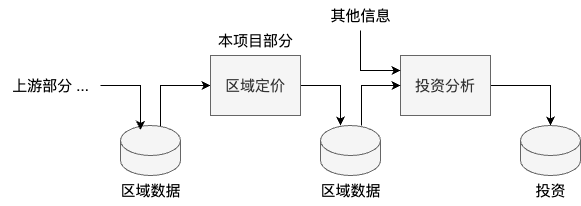

The diagram above was exported from draw.io. Its source (the exported page's mxGraphModel, read from the mxfile embedded in the PNG):
<mxGraphModel dx="974" dy="743" grid="1" gridSize="10" guides="1" tooltips="1" connect="1" arrows="1" fold="1" page="1" pageScale="1" pageWidth="850" pageHeight="1100" math="0" shadow="0">
  <root>
    <mxCell id="0" />
    <mxCell id="1" parent="0" />
    <mxCell id="GBwsI09UsS6iGvHzFuS4-12" style="edgeStyle=orthogonalEdgeStyle;rounded=0;orthogonalLoop=1;jettySize=auto;html=1;entryX=0;entryY=0.5;entryDx=0;entryDy=0;fontSize=15;exitX=0.683;exitY=0.02;exitDx=0;exitDy=0;exitPerimeter=0;" edge="1" parent="1" source="GBwsI09UsS6iGvHzFuS4-1" target="GBwsI09UsS6iGvHzFuS4-2">
      <mxGeometry relative="1" as="geometry">
        <Array as="points">
          <mxPoint x="221" y="274" />
          <mxPoint x="220" y="274" />
          <mxPoint x="220" y="230" />
        </Array>
      </mxGeometry>
    </mxCell>
    <mxCell id="GBwsI09UsS6iGvHzFuS4-1" value="" style="shape=cylinder3;whiteSpace=wrap;html=1;boundedLbl=1;backgroundOutline=1;size=15;fillColor=#f5f5f5;fontColor=#333333;strokeColor=#666666;" vertex="1" parent="1">
      <mxGeometry x="180" y="270" width="60" height="50" as="geometry" />
    </mxCell>
    <mxCell id="GBwsI09UsS6iGvHzFuS4-13" style="edgeStyle=orthogonalEdgeStyle;rounded=0;orthogonalLoop=1;jettySize=auto;html=1;entryX=0.333;entryY=0;entryDx=0;entryDy=0;entryPerimeter=0;fontSize=15;" edge="1" parent="1" source="GBwsI09UsS6iGvHzFuS4-2" target="GBwsI09UsS6iGvHzFuS4-4">
      <mxGeometry relative="1" as="geometry" />
    </mxCell>
    <mxCell id="GBwsI09UsS6iGvHzFuS4-2" value="区域定价" style="rounded=0;whiteSpace=wrap;html=1;fontSize=15;fillColor=#f5f5f5;fontColor=#333333;strokeColor=#666666;" vertex="1" parent="1">
      <mxGeometry x="270" y="200" width="90" height="60" as="geometry" />
    </mxCell>
    <mxCell id="GBwsI09UsS6iGvHzFuS4-15" style="edgeStyle=orthogonalEdgeStyle;rounded=0;orthogonalLoop=1;jettySize=auto;html=1;entryX=0.5;entryY=0;entryDx=0;entryDy=0;entryPerimeter=0;fontSize=15;" edge="1" parent="1" source="GBwsI09UsS6iGvHzFuS4-3" target="GBwsI09UsS6iGvHzFuS4-5">
      <mxGeometry relative="1" as="geometry" />
    </mxCell>
    <mxCell id="GBwsI09UsS6iGvHzFuS4-3" value="投资分析" style="rounded=0;whiteSpace=wrap;html=1;fontSize=15;fillColor=#f5f5f5;fontColor=#333333;strokeColor=#666666;" vertex="1" parent="1">
      <mxGeometry x="460" y="200" width="90" height="60" as="geometry" />
    </mxCell>
    <mxCell id="GBwsI09UsS6iGvHzFuS4-14" style="edgeStyle=orthogonalEdgeStyle;rounded=0;orthogonalLoop=1;jettySize=auto;html=1;entryX=0;entryY=0.5;entryDx=0;entryDy=0;fontSize=15;exitX=0.683;exitY=0;exitDx=0;exitDy=0;exitPerimeter=0;" edge="1" parent="1" source="GBwsI09UsS6iGvHzFuS4-4" target="GBwsI09UsS6iGvHzFuS4-3">
      <mxGeometry relative="1" as="geometry" />
    </mxCell>
    <mxCell id="GBwsI09UsS6iGvHzFuS4-4" value="" style="shape=cylinder3;whiteSpace=wrap;html=1;boundedLbl=1;backgroundOutline=1;size=15;fillColor=#f5f5f5;fontColor=#333333;strokeColor=#666666;" vertex="1" parent="1">
      <mxGeometry x="380" y="270" width="60" height="50" as="geometry" />
    </mxCell>
    <mxCell id="GBwsI09UsS6iGvHzFuS4-5" value="" style="shape=cylinder3;whiteSpace=wrap;html=1;boundedLbl=1;backgroundOutline=1;size=15;fillColor=#f5f5f5;fontColor=#333333;strokeColor=#666666;" vertex="1" parent="1">
      <mxGeometry x="580" y="270" width="60" height="50" as="geometry" />
    </mxCell>
    <mxCell id="GBwsI09UsS6iGvHzFuS4-6" value="区域数据" style="text;html=1;align=center;verticalAlign=middle;resizable=0;points=[];autosize=1;strokeColor=none;fillColor=none;fontSize=15;" vertex="1" parent="1">
      <mxGeometry x="170" y="320" width="80" height="30" as="geometry" />
    </mxCell>
    <mxCell id="GBwsI09UsS6iGvHzFuS4-7" value="区域数据" style="text;html=1;align=center;verticalAlign=middle;resizable=0;points=[];autosize=1;strokeColor=none;fillColor=none;fontSize=15;" vertex="1" parent="1">
      <mxGeometry x="370" y="320" width="80" height="30" as="geometry" />
    </mxCell>
    <mxCell id="GBwsI09UsS6iGvHzFuS4-8" value="投资" style="text;html=1;align=center;verticalAlign=middle;resizable=0;points=[];autosize=1;strokeColor=none;fillColor=none;fontSize=15;" vertex="1" parent="1">
      <mxGeometry x="585" y="320" width="50" height="30" as="geometry" />
    </mxCell>
    <mxCell id="GBwsI09UsS6iGvHzFuS4-11" style="edgeStyle=orthogonalEdgeStyle;rounded=0;orthogonalLoop=1;jettySize=auto;html=1;entryX=0.333;entryY=0.087;entryDx=0;entryDy=0;entryPerimeter=0;fontSize=15;" edge="1" parent="1" source="GBwsI09UsS6iGvHzFuS4-9" target="GBwsI09UsS6iGvHzFuS4-1">
      <mxGeometry relative="1" as="geometry" />
    </mxCell>
    <mxCell id="GBwsI09UsS6iGvHzFuS4-9" value="上游部分 ..." style="text;html=1;align=center;verticalAlign=middle;resizable=0;points=[];autosize=1;strokeColor=none;fillColor=none;fontSize=15;" vertex="1" parent="1">
      <mxGeometry x="60" y="215" width="100" height="30" as="geometry" />
    </mxCell>
    <mxCell id="GBwsI09UsS6iGvHzFuS4-17" style="edgeStyle=orthogonalEdgeStyle;rounded=0;orthogonalLoop=1;jettySize=auto;html=1;entryX=0;entryY=0.25;entryDx=0;entryDy=0;fontSize=15;" edge="1" parent="1" source="GBwsI09UsS6iGvHzFuS4-16" target="GBwsI09UsS6iGvHzFuS4-3">
      <mxGeometry relative="1" as="geometry" />
    </mxCell>
    <mxCell id="GBwsI09UsS6iGvHzFuS4-16" value="其他信息" style="text;html=1;align=center;verticalAlign=middle;resizable=0;points=[];autosize=1;strokeColor=none;fillColor=none;fontSize=15;" vertex="1" parent="1">
      <mxGeometry x="380" y="145" width="80" height="30" as="geometry" />
    </mxCell>
    <mxCell id="GBwsI09UsS6iGvHzFuS4-18" value="本项目部分" style="text;html=1;align=center;verticalAlign=middle;resizable=0;points=[];autosize=1;strokeColor=none;fillColor=none;fontSize=15;" vertex="1" parent="1">
      <mxGeometry x="265" y="170" width="100" height="30" as="geometry" />
    </mxCell>
  </root>
</mxGraphModel>